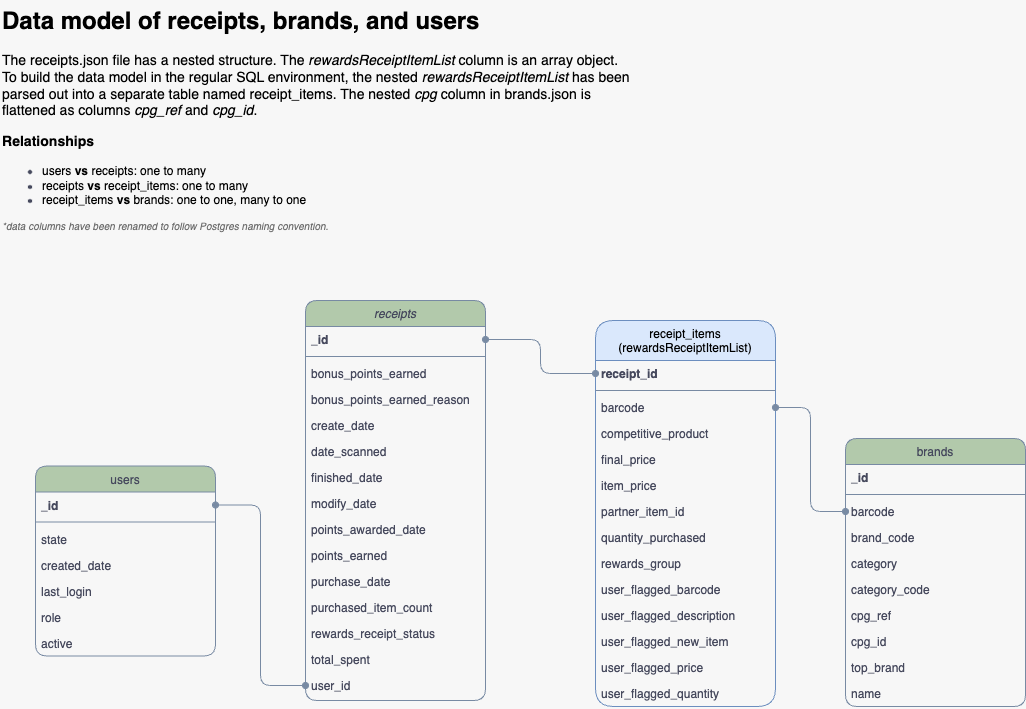

The diagram above was exported from draw.io. Its source (the exported page's mxGraphModel, read from the mxfile embedded in the PNG):
<mxGraphModel dx="2050" dy="1074" grid="1" gridSize="10" guides="1" tooltips="1" connect="1" arrows="1" fold="1" page="1" pageScale="1" pageWidth="1100" pageHeight="850" background="#F7F7F7" math="0" shadow="0">
  <root>
    <mxCell id="WIyWlLk6GJQsqaUBKTNV-0" />
    <mxCell id="WIyWlLk6GJQsqaUBKTNV-1" parent="WIyWlLk6GJQsqaUBKTNV-0" />
    <mxCell id="zkfFHV4jXpPFQw0GAbJ--0" value="receipts" style="swimlane;fontStyle=2;align=center;verticalAlign=top;childLayout=stackLayout;horizontal=1;startSize=26;horizontalStack=0;resizeParent=1;resizeLast=0;collapsible=1;marginBottom=0;rounded=1;shadow=0;strokeWidth=1;labelBackgroundColor=none;fillColor=#B2C9AB;strokeColor=#788AA3;fontColor=#46495D;" parent="WIyWlLk6GJQsqaUBKTNV-1" vertex="1">
      <mxGeometry x="325" y="320" width="180" height="400" as="geometry">
        <mxRectangle x="230" y="140" width="160" height="26" as="alternateBounds" />
      </mxGeometry>
    </mxCell>
    <mxCell id="zkfFHV4jXpPFQw0GAbJ--1" value="_id" style="text;align=left;verticalAlign=top;spacingLeft=4;spacingRight=4;overflow=hidden;rotatable=0;points=[[0,0.5],[1,0.5]];portConstraint=eastwest;rounded=1;labelBackgroundColor=none;fontColor=#46495D;fontStyle=1" parent="zkfFHV4jXpPFQw0GAbJ--0" vertex="1">
      <mxGeometry y="26" width="180" height="26" as="geometry" />
    </mxCell>
    <mxCell id="zkfFHV4jXpPFQw0GAbJ--4" value="" style="line;html=1;strokeWidth=1;align=left;verticalAlign=middle;spacingTop=-1;spacingLeft=3;spacingRight=3;rotatable=0;labelPosition=right;points=[];portConstraint=eastwest;rounded=1;labelBackgroundColor=none;fillColor=#B2C9AB;strokeColor=#788AA3;fontColor=#46495D;" parent="zkfFHV4jXpPFQw0GAbJ--0" vertex="1">
      <mxGeometry y="52" width="180" height="8" as="geometry" />
    </mxCell>
    <mxCell id="zkfFHV4jXpPFQw0GAbJ--2" value="bonus_points_earned" style="text;align=left;verticalAlign=top;spacingLeft=4;spacingRight=4;overflow=hidden;rotatable=0;points=[[0,0.5],[1,0.5]];portConstraint=eastwest;rounded=1;shadow=0;html=0;labelBackgroundColor=none;fontColor=#46495D;" parent="zkfFHV4jXpPFQw0GAbJ--0" vertex="1">
      <mxGeometry y="60" width="180" height="26" as="geometry" />
    </mxCell>
    <mxCell id="zkfFHV4jXpPFQw0GAbJ--3" value="bonus_points_earned_reason" style="text;align=left;verticalAlign=top;spacingLeft=4;spacingRight=4;overflow=hidden;rotatable=0;points=[[0,0.5],[1,0.5]];portConstraint=eastwest;rounded=1;shadow=0;html=0;labelBackgroundColor=none;fontColor=#46495D;" parent="zkfFHV4jXpPFQw0GAbJ--0" vertex="1">
      <mxGeometry y="86" width="180" height="26" as="geometry" />
    </mxCell>
    <mxCell id="zkfFHV4jXpPFQw0GAbJ--5" value="create_date" style="text;align=left;verticalAlign=top;spacingLeft=4;spacingRight=4;overflow=hidden;rotatable=0;points=[[0,0.5],[1,0.5]];portConstraint=eastwest;rounded=1;labelBackgroundColor=none;fontColor=#46495D;" parent="zkfFHV4jXpPFQw0GAbJ--0" vertex="1">
      <mxGeometry y="112" width="180" height="26" as="geometry" />
    </mxCell>
    <mxCell id="UVjx_vF5P4_ue2QIzcn1-6" value="date_scanned" style="text;align=left;verticalAlign=top;spacingLeft=4;spacingRight=4;overflow=hidden;rotatable=0;points=[[0,0.5],[1,0.5]];portConstraint=eastwest;rounded=1;labelBackgroundColor=none;fontColor=#46495D;" parent="zkfFHV4jXpPFQw0GAbJ--0" vertex="1">
      <mxGeometry y="138" width="180" height="26" as="geometry" />
    </mxCell>
    <mxCell id="UVjx_vF5P4_ue2QIzcn1-7" value="finished_date" style="text;align=left;verticalAlign=top;spacingLeft=4;spacingRight=4;overflow=hidden;rotatable=0;points=[[0,0.5],[1,0.5]];portConstraint=eastwest;rounded=1;labelBackgroundColor=none;fontColor=#46495D;" parent="zkfFHV4jXpPFQw0GAbJ--0" vertex="1">
      <mxGeometry y="164" width="180" height="26" as="geometry" />
    </mxCell>
    <mxCell id="UVjx_vF5P4_ue2QIzcn1-11" value="modify_date" style="text;align=left;verticalAlign=top;spacingLeft=4;spacingRight=4;overflow=hidden;rotatable=0;points=[[0,0.5],[1,0.5]];portConstraint=eastwest;rounded=1;labelBackgroundColor=none;fontColor=#46495D;" parent="zkfFHV4jXpPFQw0GAbJ--0" vertex="1">
      <mxGeometry y="190" width="180" height="26" as="geometry" />
    </mxCell>
    <mxCell id="UVjx_vF5P4_ue2QIzcn1-10" value="points_awarded_date" style="text;align=left;verticalAlign=top;spacingLeft=4;spacingRight=4;overflow=hidden;rotatable=0;points=[[0,0.5],[1,0.5]];portConstraint=eastwest;rounded=1;labelBackgroundColor=none;fontColor=#46495D;" parent="zkfFHV4jXpPFQw0GAbJ--0" vertex="1">
      <mxGeometry y="216" width="180" height="26" as="geometry" />
    </mxCell>
    <mxCell id="UVjx_vF5P4_ue2QIzcn1-9" value="points_earned" style="text;align=left;verticalAlign=top;spacingLeft=4;spacingRight=4;overflow=hidden;rotatable=0;points=[[0,0.5],[1,0.5]];portConstraint=eastwest;rounded=1;labelBackgroundColor=none;fontColor=#46495D;" parent="zkfFHV4jXpPFQw0GAbJ--0" vertex="1">
      <mxGeometry y="242" width="180" height="26" as="geometry" />
    </mxCell>
    <mxCell id="UVjx_vF5P4_ue2QIzcn1-8" value="purchase_date" style="text;align=left;verticalAlign=top;spacingLeft=4;spacingRight=4;overflow=hidden;rotatable=0;points=[[0,0.5],[1,0.5]];portConstraint=eastwest;rounded=1;labelBackgroundColor=none;fontColor=#46495D;" parent="zkfFHV4jXpPFQw0GAbJ--0" vertex="1">
      <mxGeometry y="268" width="180" height="26" as="geometry" />
    </mxCell>
    <mxCell id="UVjx_vF5P4_ue2QIzcn1-13" value="purchased_item_count" style="text;align=left;verticalAlign=top;spacingLeft=4;spacingRight=4;overflow=hidden;rotatable=0;points=[[0,0.5],[1,0.5]];portConstraint=eastwest;rounded=1;labelBackgroundColor=none;fontColor=#46495D;" parent="zkfFHV4jXpPFQw0GAbJ--0" vertex="1">
      <mxGeometry y="294" width="180" height="26" as="geometry" />
    </mxCell>
    <mxCell id="UVjx_vF5P4_ue2QIzcn1-15" value="rewards_receipt_status" style="text;align=left;verticalAlign=top;spacingLeft=4;spacingRight=4;overflow=hidden;rotatable=0;points=[[0,0.5],[1,0.5]];portConstraint=eastwest;rounded=1;labelBackgroundColor=none;fontColor=#46495D;" parent="zkfFHV4jXpPFQw0GAbJ--0" vertex="1">
      <mxGeometry y="320" width="180" height="26" as="geometry" />
    </mxCell>
    <mxCell id="UVjx_vF5P4_ue2QIzcn1-16" value="total_spent" style="text;align=left;verticalAlign=top;spacingLeft=4;spacingRight=4;overflow=hidden;rotatable=0;points=[[0,0.5],[1,0.5]];portConstraint=eastwest;rounded=1;labelBackgroundColor=none;fontColor=#46495D;" parent="zkfFHV4jXpPFQw0GAbJ--0" vertex="1">
      <mxGeometry y="346" width="180" height="26" as="geometry" />
    </mxCell>
    <mxCell id="UVjx_vF5P4_ue2QIzcn1-17" value="user_id" style="text;align=left;verticalAlign=top;spacingLeft=4;spacingRight=4;overflow=hidden;rotatable=0;points=[[0,0.5],[1,0.5]];portConstraint=eastwest;rounded=1;labelBackgroundColor=none;fontColor=#46495D;" parent="zkfFHV4jXpPFQw0GAbJ--0" vertex="1">
      <mxGeometry y="372" width="180" height="26" as="geometry" />
    </mxCell>
    <mxCell id="zkfFHV4jXpPFQw0GAbJ--6" value="brands" style="swimlane;fontStyle=0;align=center;verticalAlign=top;childLayout=stackLayout;horizontal=1;startSize=26;horizontalStack=0;resizeParent=1;resizeLast=0;collapsible=1;marginBottom=0;rounded=1;shadow=0;strokeWidth=1;labelBackgroundColor=none;fillColor=#B2C9AB;strokeColor=#788AA3;fontColor=#46495D;" parent="WIyWlLk6GJQsqaUBKTNV-1" vertex="1">
      <mxGeometry x="865" y="458" width="180" height="268" as="geometry">
        <mxRectangle x="130" y="380" width="160" height="26" as="alternateBounds" />
      </mxGeometry>
    </mxCell>
    <mxCell id="zkfFHV4jXpPFQw0GAbJ--7" value="_id" style="text;align=left;verticalAlign=top;spacingLeft=4;spacingRight=4;overflow=hidden;rotatable=0;points=[[0,0.5],[1,0.5]];portConstraint=eastwest;rounded=1;labelBackgroundColor=none;fontColor=#46495D;fontStyle=1" parent="zkfFHV4jXpPFQw0GAbJ--6" vertex="1">
      <mxGeometry y="26" width="180" height="26" as="geometry" />
    </mxCell>
    <mxCell id="zkfFHV4jXpPFQw0GAbJ--9" value="" style="line;html=1;strokeWidth=1;align=left;verticalAlign=middle;spacingTop=-1;spacingLeft=3;spacingRight=3;rotatable=0;labelPosition=right;points=[];portConstraint=eastwest;rounded=1;labelBackgroundColor=none;fillColor=#B2C9AB;strokeColor=#788AA3;fontColor=#46495D;" parent="zkfFHV4jXpPFQw0GAbJ--6" vertex="1">
      <mxGeometry y="52" width="180" height="8" as="geometry" />
    </mxCell>
    <mxCell id="zkfFHV4jXpPFQw0GAbJ--8" value="barcode" style="text;align=left;verticalAlign=top;spacingLeft=4;spacingRight=4;overflow=hidden;rotatable=0;points=[[0,0.5],[1,0.5]];portConstraint=eastwest;rounded=1;shadow=0;html=0;labelBackgroundColor=none;fontColor=#46495D;" parent="zkfFHV4jXpPFQw0GAbJ--6" vertex="1">
      <mxGeometry y="60" width="180" height="26" as="geometry" />
    </mxCell>
    <mxCell id="zkfFHV4jXpPFQw0GAbJ--11" value="brand_code" style="text;align=left;verticalAlign=top;spacingLeft=4;spacingRight=4;overflow=hidden;rotatable=0;points=[[0,0.5],[1,0.5]];portConstraint=eastwest;rounded=1;labelBackgroundColor=none;fontColor=#46495D;" parent="zkfFHV4jXpPFQw0GAbJ--6" vertex="1">
      <mxGeometry y="86" width="180" height="26" as="geometry" />
    </mxCell>
    <mxCell id="UVjx_vF5P4_ue2QIzcn1-25" value="category" style="text;align=left;verticalAlign=top;spacingLeft=4;spacingRight=4;overflow=hidden;rotatable=0;points=[[0,0.5],[1,0.5]];portConstraint=eastwest;rounded=1;shadow=0;html=0;labelBackgroundColor=none;fontColor=#46495D;" parent="zkfFHV4jXpPFQw0GAbJ--6" vertex="1">
      <mxGeometry y="112" width="180" height="26" as="geometry" />
    </mxCell>
    <mxCell id="UVjx_vF5P4_ue2QIzcn1-27" value="category_code" style="text;align=left;verticalAlign=top;spacingLeft=4;spacingRight=4;overflow=hidden;rotatable=0;points=[[0,0.5],[1,0.5]];portConstraint=eastwest;rounded=1;shadow=0;html=0;labelBackgroundColor=none;fontColor=#46495D;" parent="zkfFHV4jXpPFQw0GAbJ--6" vertex="1">
      <mxGeometry y="138" width="180" height="26" as="geometry" />
    </mxCell>
    <mxCell id="UVjx_vF5P4_ue2QIzcn1-29" value="cpg_ref" style="text;align=left;verticalAlign=top;spacingLeft=4;spacingRight=4;overflow=hidden;rotatable=0;points=[[0,0.5],[1,0.5]];portConstraint=eastwest;rounded=1;shadow=0;html=0;labelBackgroundColor=none;fontColor=#46495D;" parent="zkfFHV4jXpPFQw0GAbJ--6" vertex="1">
      <mxGeometry y="164" width="180" height="26" as="geometry" />
    </mxCell>
    <mxCell id="UVjx_vF5P4_ue2QIzcn1-40" value="cpg_id" style="text;align=left;verticalAlign=top;spacingLeft=4;spacingRight=4;overflow=hidden;rotatable=0;points=[[0,0.5],[1,0.5]];portConstraint=eastwest;rounded=1;shadow=0;html=0;labelBackgroundColor=none;fontColor=#46495D;" parent="zkfFHV4jXpPFQw0GAbJ--6" vertex="1">
      <mxGeometry y="190" width="180" height="26" as="geometry" />
    </mxCell>
    <mxCell id="UVjx_vF5P4_ue2QIzcn1-30" value="top_brand" style="text;align=left;verticalAlign=top;spacingLeft=4;spacingRight=4;overflow=hidden;rotatable=0;points=[[0,0.5],[1,0.5]];portConstraint=eastwest;rounded=1;labelBackgroundColor=none;fontColor=#46495D;" parent="zkfFHV4jXpPFQw0GAbJ--6" vertex="1">
      <mxGeometry y="216" width="180" height="26" as="geometry" />
    </mxCell>
    <mxCell id="UVjx_vF5P4_ue2QIzcn1-28" value="name" style="text;align=left;verticalAlign=top;spacingLeft=4;spacingRight=4;overflow=hidden;rotatable=0;points=[[0,0.5],[1,0.5]];portConstraint=eastwest;rounded=1;labelBackgroundColor=none;fontColor=#46495D;" parent="zkfFHV4jXpPFQw0GAbJ--6" vertex="1">
      <mxGeometry y="242" width="180" height="26" as="geometry" />
    </mxCell>
    <mxCell id="zkfFHV4jXpPFQw0GAbJ--13" value="users" style="swimlane;fontStyle=0;align=center;verticalAlign=top;childLayout=stackLayout;horizontal=1;startSize=26;horizontalStack=0;resizeParent=1;resizeLast=0;collapsible=1;marginBottom=0;rounded=1;shadow=0;strokeWidth=1;labelBackgroundColor=none;fillColor=#B2C9AB;strokeColor=#788AA3;fontColor=#46495D;" parent="WIyWlLk6GJQsqaUBKTNV-1" vertex="1">
      <mxGeometry x="55" y="485.5" width="180" height="190" as="geometry">
        <mxRectangle x="340" y="380" width="170" height="26" as="alternateBounds" />
      </mxGeometry>
    </mxCell>
    <mxCell id="zkfFHV4jXpPFQw0GAbJ--14" value="_id" style="text;align=left;verticalAlign=top;spacingLeft=4;spacingRight=4;overflow=hidden;rotatable=0;points=[[0,0.5],[1,0.5]];portConstraint=eastwest;rounded=1;labelBackgroundColor=none;fontColor=#46495D;fontStyle=1" parent="zkfFHV4jXpPFQw0GAbJ--13" vertex="1">
      <mxGeometry y="26" width="180" height="26" as="geometry" />
    </mxCell>
    <mxCell id="zkfFHV4jXpPFQw0GAbJ--15" value="" style="line;html=1;strokeWidth=1;align=left;verticalAlign=middle;spacingTop=-1;spacingLeft=3;spacingRight=3;rotatable=0;labelPosition=right;points=[];portConstraint=eastwest;rounded=1;labelBackgroundColor=none;fillColor=#B2C9AB;strokeColor=#788AA3;fontColor=#46495D;" parent="zkfFHV4jXpPFQw0GAbJ--13" vertex="1">
      <mxGeometry y="52" width="180" height="8" as="geometry" />
    </mxCell>
    <mxCell id="UVjx_vF5P4_ue2QIzcn1-19" value="state" style="text;align=left;verticalAlign=top;spacingLeft=4;spacingRight=4;overflow=hidden;rotatable=0;points=[[0,0.5],[1,0.5]];portConstraint=eastwest;rounded=1;shadow=0;html=0;labelBackgroundColor=none;fontColor=#46495D;" parent="zkfFHV4jXpPFQw0GAbJ--13" vertex="1">
      <mxGeometry y="60" width="180" height="26" as="geometry" />
    </mxCell>
    <mxCell id="UVjx_vF5P4_ue2QIzcn1-20" value="created_date" style="text;align=left;verticalAlign=top;spacingLeft=4;spacingRight=4;overflow=hidden;rotatable=0;points=[[0,0.5],[1,0.5]];portConstraint=eastwest;rounded=1;shadow=0;html=0;labelBackgroundColor=none;fontColor=#46495D;" parent="zkfFHV4jXpPFQw0GAbJ--13" vertex="1">
      <mxGeometry y="86" width="180" height="26" as="geometry" />
    </mxCell>
    <mxCell id="UVjx_vF5P4_ue2QIzcn1-21" value="last_login" style="text;align=left;verticalAlign=top;spacingLeft=4;spacingRight=4;overflow=hidden;rotatable=0;points=[[0,0.5],[1,0.5]];portConstraint=eastwest;rounded=1;shadow=0;html=0;labelBackgroundColor=none;fontColor=#46495D;" parent="zkfFHV4jXpPFQw0GAbJ--13" vertex="1">
      <mxGeometry y="112" width="180" height="26" as="geometry" />
    </mxCell>
    <mxCell id="UVjx_vF5P4_ue2QIzcn1-22" value="role" style="text;align=left;verticalAlign=top;spacingLeft=4;spacingRight=4;overflow=hidden;rotatable=0;points=[[0,0.5],[1,0.5]];portConstraint=eastwest;rounded=1;shadow=0;html=0;labelBackgroundColor=none;fontColor=#46495D;" parent="zkfFHV4jXpPFQw0GAbJ--13" vertex="1">
      <mxGeometry y="138" width="180" height="26" as="geometry" />
    </mxCell>
    <mxCell id="UVjx_vF5P4_ue2QIzcn1-23" value="active" style="text;align=left;verticalAlign=top;spacingLeft=4;spacingRight=4;overflow=hidden;rotatable=0;points=[[0,0.5],[1,0.5]];portConstraint=eastwest;rounded=1;shadow=0;html=0;labelBackgroundColor=none;fontColor=#46495D;" parent="zkfFHV4jXpPFQw0GAbJ--13" vertex="1">
      <mxGeometry y="164" width="180" height="26" as="geometry" />
    </mxCell>
    <mxCell id="zkfFHV4jXpPFQw0GAbJ--17" value="receipt_items&#10;(rewardsReceiptItemList)" style="swimlane;fontStyle=0;align=center;verticalAlign=top;childLayout=stackLayout;horizontal=1;startSize=40;horizontalStack=0;resizeParent=1;resizeLast=0;collapsible=1;marginBottom=0;rounded=1;shadow=0;strokeWidth=1;labelBackgroundColor=none;fillColor=#dae8fc;strokeColor=#6c8ebf;" parent="WIyWlLk6GJQsqaUBKTNV-1" vertex="1">
      <mxGeometry x="615" y="340" width="180" height="386" as="geometry">
        <mxRectangle x="550" y="140" width="160" height="26" as="alternateBounds" />
      </mxGeometry>
    </mxCell>
    <mxCell id="zkfFHV4jXpPFQw0GAbJ--18" value="receipt_id" style="text;align=left;verticalAlign=top;spacingLeft=4;spacingRight=4;overflow=hidden;rotatable=0;points=[[0,0.5],[1,0.5]];portConstraint=eastwest;rounded=1;labelBackgroundColor=none;fontColor=#46495D;fontStyle=1" parent="zkfFHV4jXpPFQw0GAbJ--17" vertex="1">
      <mxGeometry y="40" width="180" height="26" as="geometry" />
    </mxCell>
    <mxCell id="zkfFHV4jXpPFQw0GAbJ--23" value="" style="line;html=1;strokeWidth=1;align=left;verticalAlign=middle;spacingTop=-1;spacingLeft=3;spacingRight=3;rotatable=0;labelPosition=right;points=[];portConstraint=eastwest;rounded=1;labelBackgroundColor=none;fillColor=#B2C9AB;strokeColor=#788AA3;fontColor=#46495D;" parent="zkfFHV4jXpPFQw0GAbJ--17" vertex="1">
      <mxGeometry y="66" width="180" height="8" as="geometry" />
    </mxCell>
    <mxCell id="zkfFHV4jXpPFQw0GAbJ--19" value="barcode" style="text;align=left;verticalAlign=top;spacingLeft=4;spacingRight=4;overflow=hidden;rotatable=0;points=[[0,0.5],[1,0.5]];portConstraint=eastwest;rounded=1;shadow=0;html=0;labelBackgroundColor=none;fontColor=#46495D;" parent="zkfFHV4jXpPFQw0GAbJ--17" vertex="1">
      <mxGeometry y="74" width="180" height="26" as="geometry" />
    </mxCell>
    <mxCell id="zkfFHV4jXpPFQw0GAbJ--20" value="competitive_product" style="text;align=left;verticalAlign=top;spacingLeft=4;spacingRight=4;overflow=hidden;rotatable=0;points=[[0,0.5],[1,0.5]];portConstraint=eastwest;rounded=1;shadow=0;html=0;labelBackgroundColor=none;fontColor=#46495D;" parent="zkfFHV4jXpPFQw0GAbJ--17" vertex="1">
      <mxGeometry y="100" width="180" height="26" as="geometry" />
    </mxCell>
    <mxCell id="zkfFHV4jXpPFQw0GAbJ--21" value="final_price" style="text;align=left;verticalAlign=top;spacingLeft=4;spacingRight=4;overflow=hidden;rotatable=0;points=[[0,0.5],[1,0.5]];portConstraint=eastwest;rounded=1;shadow=0;html=0;labelBackgroundColor=none;fontColor=#46495D;" parent="zkfFHV4jXpPFQw0GAbJ--17" vertex="1">
      <mxGeometry y="126" width="180" height="26" as="geometry" />
    </mxCell>
    <mxCell id="zkfFHV4jXpPFQw0GAbJ--22" value="item_price" style="text;align=left;verticalAlign=top;spacingLeft=4;spacingRight=4;overflow=hidden;rotatable=0;points=[[0,0.5],[1,0.5]];portConstraint=eastwest;rounded=1;shadow=0;html=0;labelBackgroundColor=none;fontColor=#46495D;" parent="zkfFHV4jXpPFQw0GAbJ--17" vertex="1">
      <mxGeometry y="152" width="180" height="26" as="geometry" />
    </mxCell>
    <mxCell id="zkfFHV4jXpPFQw0GAbJ--24" value="partner_item_id" style="text;align=left;verticalAlign=top;spacingLeft=4;spacingRight=4;overflow=hidden;rotatable=0;points=[[0,0.5],[1,0.5]];portConstraint=eastwest;rounded=1;labelBackgroundColor=none;fontColor=#46495D;" parent="zkfFHV4jXpPFQw0GAbJ--17" vertex="1">
      <mxGeometry y="178" width="180" height="26" as="geometry" />
    </mxCell>
    <mxCell id="zkfFHV4jXpPFQw0GAbJ--25" value="quantity_purchased" style="text;align=left;verticalAlign=top;spacingLeft=4;spacingRight=4;overflow=hidden;rotatable=0;points=[[0,0.5],[1,0.5]];portConstraint=eastwest;rounded=1;labelBackgroundColor=none;fontColor=#46495D;" parent="zkfFHV4jXpPFQw0GAbJ--17" vertex="1">
      <mxGeometry y="204" width="180" height="26" as="geometry" />
    </mxCell>
    <mxCell id="UVjx_vF5P4_ue2QIzcn1-31" value="rewards_group" style="text;align=left;verticalAlign=top;spacingLeft=4;spacingRight=4;overflow=hidden;rotatable=0;points=[[0,0.5],[1,0.5]];portConstraint=eastwest;rounded=1;shadow=0;html=0;labelBackgroundColor=none;fontColor=#46495D;" parent="zkfFHV4jXpPFQw0GAbJ--17" vertex="1">
      <mxGeometry y="230" width="180" height="26" as="geometry" />
    </mxCell>
    <mxCell id="UVjx_vF5P4_ue2QIzcn1-32" value="user_flagged_barcode" style="text;align=left;verticalAlign=top;spacingLeft=4;spacingRight=4;overflow=hidden;rotatable=0;points=[[0,0.5],[1,0.5]];portConstraint=eastwest;rounded=1;shadow=0;html=0;labelBackgroundColor=none;fontColor=#46495D;" parent="zkfFHV4jXpPFQw0GAbJ--17" vertex="1">
      <mxGeometry y="256" width="180" height="26" as="geometry" />
    </mxCell>
    <mxCell id="UVjx_vF5P4_ue2QIzcn1-36" value="user_flagged_description" style="text;align=left;verticalAlign=top;spacingLeft=4;spacingRight=4;overflow=hidden;rotatable=0;points=[[0,0.5],[1,0.5]];portConstraint=eastwest;rounded=1;labelBackgroundColor=none;fontColor=#46495D;" parent="zkfFHV4jXpPFQw0GAbJ--17" vertex="1">
      <mxGeometry y="282" width="180" height="26" as="geometry" />
    </mxCell>
    <mxCell id="UVjx_vF5P4_ue2QIzcn1-35" value="user_flagged_new_item" style="text;align=left;verticalAlign=top;spacingLeft=4;spacingRight=4;overflow=hidden;rotatable=0;points=[[0,0.5],[1,0.5]];portConstraint=eastwest;rounded=1;labelBackgroundColor=none;fontColor=#46495D;" parent="zkfFHV4jXpPFQw0GAbJ--17" vertex="1">
      <mxGeometry y="308" width="180" height="26" as="geometry" />
    </mxCell>
    <mxCell id="UVjx_vF5P4_ue2QIzcn1-34" value="user_flagged_price" style="text;align=left;verticalAlign=top;spacingLeft=4;spacingRight=4;overflow=hidden;rotatable=0;points=[[0,0.5],[1,0.5]];portConstraint=eastwest;rounded=1;shadow=0;html=0;labelBackgroundColor=none;fontColor=#46495D;" parent="zkfFHV4jXpPFQw0GAbJ--17" vertex="1">
      <mxGeometry y="334" width="180" height="26" as="geometry" />
    </mxCell>
    <mxCell id="UVjx_vF5P4_ue2QIzcn1-33" value="user_flagged_quantity" style="text;align=left;verticalAlign=top;spacingLeft=4;spacingRight=4;overflow=hidden;rotatable=0;points=[[0,0.5],[1,0.5]];portConstraint=eastwest;rounded=1;shadow=0;html=0;labelBackgroundColor=none;fontColor=#46495D;" parent="zkfFHV4jXpPFQw0GAbJ--17" vertex="1">
      <mxGeometry y="360" width="180" height="26" as="geometry" />
    </mxCell>
    <mxCell id="UVjx_vF5P4_ue2QIzcn1-24" style="rounded=1;orthogonalLoop=1;jettySize=auto;html=1;strokeColor=#788AA3;fontColor=#46495D;fillColor=#B2C9AB;edgeStyle=orthogonalEdgeStyle;curved=0;startArrow=oval;startFill=1;endArrow=oval;endFill=1;" parent="WIyWlLk6GJQsqaUBKTNV-1" source="zkfFHV4jXpPFQw0GAbJ--14" target="UVjx_vF5P4_ue2QIzcn1-17" edge="1">
      <mxGeometry relative="1" as="geometry" />
    </mxCell>
    <mxCell id="UVjx_vF5P4_ue2QIzcn1-37" style="edgeStyle=orthogonalEdgeStyle;rounded=1;orthogonalLoop=1;jettySize=auto;html=1;strokeColor=#788AA3;fontColor=#46495D;fillColor=#B2C9AB;curved=0;startArrow=oval;startFill=1;endArrow=oval;endFill=1;" parent="WIyWlLk6GJQsqaUBKTNV-1" source="zkfFHV4jXpPFQw0GAbJ--18" target="zkfFHV4jXpPFQw0GAbJ--1" edge="1">
      <mxGeometry relative="1" as="geometry" />
    </mxCell>
    <mxCell id="UVjx_vF5P4_ue2QIzcn1-38" style="edgeStyle=orthogonalEdgeStyle;rounded=1;orthogonalLoop=1;jettySize=auto;html=1;strokeColor=#788AA3;fontColor=#46495D;fillColor=#B2C9AB;curved=0;endArrow=oval;endFill=1;startArrow=oval;startFill=1;" parent="WIyWlLk6GJQsqaUBKTNV-1" source="zkfFHV4jXpPFQw0GAbJ--19" target="zkfFHV4jXpPFQw0GAbJ--8" edge="1">
      <mxGeometry relative="1" as="geometry" />
    </mxCell>
    <mxCell id="UVjx_vF5P4_ue2QIzcn1-39" value="&lt;h1 style=&quot;margin-top: 0px;&quot;&gt;&lt;font style=&quot;color: rgb(0, 0, 0);&quot;&gt;Data model of receipts, brands, and users&lt;/font&gt;&lt;/h1&gt;&lt;h3 data-end=&quot;2326&quot; data-start=&quot;2305&quot;&gt;&lt;font style=&quot;font-size: 14px;&quot;&gt;&lt;font color=&quot;#000000&quot;&gt;&lt;span style=&quot;font-weight: normal;&quot;&gt;The receipts.json file has a nested structure. The&amp;nbsp;&lt;/span&gt;&lt;/font&gt;&lt;i style=&quot;color: light-dark(rgb(0, 0, 0), rgb(237, 237, 237)); background-color: transparent; font-weight: normal;&quot;&gt;rewardsReceiptItemList&lt;/i&gt;&lt;span style=&quot;color: light-dark(rgb(0, 0, 0), rgb(237, 237, 237)); background-color: transparent; font-weight: normal;&quot;&gt;&amp;nbsp;column is an array object. To build the data model in the regular SQL environment, the nested &lt;/span&gt;&lt;i style=&quot;color: light-dark(rgb(0, 0, 0), rgb(237, 237, 237)); background-color: transparent; font-weight: normal;&quot;&gt;rewardsReceiptItemList&lt;/i&gt;&lt;span style=&quot;color: light-dark(rgb(0, 0, 0), rgb(237, 237, 237)); background-color: transparent; font-weight: normal;&quot;&gt;&amp;nbsp;has been parsed out into a separate table named receipt_items. The nested &lt;i&gt;cpg&lt;/i&gt; column in brands.json is flattened as columns &lt;i&gt;cpg_ref&lt;/i&gt; and &lt;i&gt;cpg_id&lt;/i&gt;.&lt;/span&gt;&lt;/font&gt;&lt;/h3&gt;&lt;h3 data-end=&quot;2326&quot; data-start=&quot;2305&quot;&gt;&lt;strong data-end=&quot;2326&quot; data-start=&quot;2309&quot;&gt;&lt;font style=&quot;color: rgb(0, 0, 0);&quot;&gt;Relationships&lt;/font&gt;&lt;/strong&gt;&lt;/h3&gt;&lt;ul data-end=&quot;2439&quot; data-start=&quot;2327&quot;&gt;&lt;li data-end=&quot;2359&quot; data-start=&quot;2327&quot;&gt;&lt;span data-end=&quot;2357&quot; data-start=&quot;2329&quot;&gt;&lt;font style=&quot;color: rgb(0, 0, 0);&quot;&gt;users &lt;b&gt;vs&lt;/b&gt; receipts: one to many&lt;/font&gt;&lt;/span&gt;&lt;/li&gt;&lt;li data-end=&quot;2400&quot; data-start=&quot;2360&quot;&gt;&lt;span data-end=&quot;2398&quot; data-start=&quot;2362&quot;&gt;&lt;font style=&quot;color: rgb(0, 0, 0);&quot;&gt;receipts &lt;b&gt;vs&lt;/b&gt; receipt_items: one to many&lt;/font&gt;&lt;/span&gt;&lt;/li&gt;&lt;li data-end=&quot;2400&quot; data-start=&quot;2360&quot;&gt;&lt;span data-end=&quot;2398&quot; data-start=&quot;2362&quot;&gt;&lt;font style=&quot;color: rgb(0, 0, 0);&quot;&gt;receipt_items &lt;b&gt;vs&lt;/b&gt;&amp;nbsp;brands: one to one, many to one&lt;/font&gt;&lt;/span&gt;&lt;/li&gt;&lt;/ul&gt;&lt;div&gt;&lt;i&gt;&lt;font style=&quot;color: rgb(112, 112, 112); font-size: 10px;&quot;&gt;*data columns have been renamed to follow Postgres naming convention.&amp;nbsp;&lt;/font&gt;&lt;/i&gt;&lt;/div&gt;" style="text;html=1;whiteSpace=wrap;overflow=hidden;rounded=0;fontColor=#46495D;" parent="WIyWlLk6GJQsqaUBKTNV-1" vertex="1">
      <mxGeometry x="20" y="20" width="630" height="290" as="geometry" />
    </mxCell>
  </root>
</mxGraphModel>